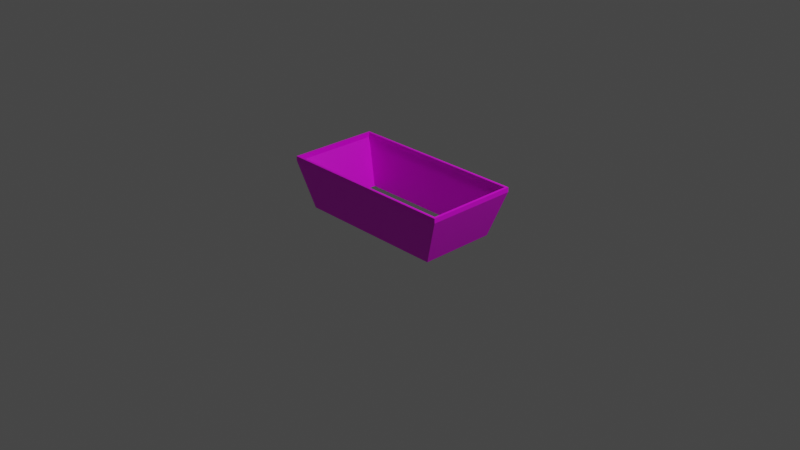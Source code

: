 # Source: bin.blend  (saved by Blender 3.4.6; exported with 4.5.12 LTS)
import bpy
from mathutils import Matrix  # noqa: F401  (used for matrix-valued properties, if any)

bpy.ops.wm.read_factory_settings(use_empty=True)
scene = bpy.context.scene
scene.name = 'Scene'

# ---- collections
col_collection = bpy.data.collections.new('Collection'); scene.collection.children.link(col_collection)

# ---- images (referenced by path relative to the original .blend; pixels are not part of the script)
import os
ASSET_DIR = os.environ.get("B2B_ASSET_DIR", "")  # directory of the original .blend (textures are referenced by path, not embedded)
HERE = os.path.dirname(os.path.abspath(__file__))  # packed textures are extracted next to this script under _unpacked/

def load_image(name, relpath, width, height, colorspace="sRGB"):
    """Load a texture the original file referenced (path relative to the .blend, or extracted next to this script)."""
    p = next((c for c in (os.path.join(HERE, relpath), os.path.join(ASSET_DIR, relpath)) if relpath and os.path.exists(c)), "")
    if p:
        img = bpy.data.images.load(p, check_existing=True)
        img.name = name
    else:  # same state as the original file: an image datablock whose file is absent (Cycles renders it pink)
        img = bpy.data.images.new(name, width, height)
        img.source = "FILE"
        img.filepath = "//" + (relpath or name)
    img.colorspace_settings.name = colorspace
    return img
img_bin_color = load_image('bin_color', 'bin_color.png', 1024, 1024, 'sRGB')

# ---- materials (node trees are filled in below, after node groups)
mat_material_001 = bpy.data.materials.new('Material.001')
mat_material_001.use_transparent_shadow = False

# ---- material node trees
mat_material_001.use_nodes = True; mat_material_001.node_tree.nodes.clear()
_N = mat_material_001.node_tree.nodes; _L = mat_material_001.node_tree.links
n0 = _N.new('ShaderNodeBsdfPrincipled'); n0.name = 'Principled BSDF'; n0.location = (10, 300)
n0.distribution = 'GGX'
n0.subsurface_method = 'RANDOM_WALK_SKIN'
n0.inputs[3].default_value = 1.45
n0.inputs[27].default_value = (0.0, 0.0, 0.0, 1.0)
n0.inputs[28].default_value = 1.0
n1 = _N.new('ShaderNodeOutputMaterial'); n1.name = 'Material Output'; n1.location = (300, 300)
n2 = _N.new('ShaderNodeTexImage'); n2.name = 'Image Texture'; n2.location = (-375, 142)
n2.image = img_bin_color
_L.new(n0.outputs[0], n1.inputs[0])
_L.new(n2.outputs[0], n0.inputs[0])
n1.is_active_output = True

# ---- world
world_world = bpy.data.worlds.new('World'); scene.world = world_world
world_world.use_nodes = True; world_world.node_tree.nodes.clear()
_N = world_world.node_tree.nodes; _L = world_world.node_tree.links
n0 = _N.new('ShaderNodeOutputWorld'); n0.name = 'World Output'; n0.location = (300, 300)
n1 = _N.new('ShaderNodeBackground'); n1.name = 'Background'; n1.location = (10, 300)
n1.inputs[0].default_value = (0.05088, 0.05088, 0.05088, 1.0)
_L.new(n1.outputs[0], n0.inputs[0])
n0.is_active_output = True
world_world.color = (0.05088, 0.05088, 0.05088)
world_world.use_sun_shadow = False
world_world.sun_shadow_jitter_overblur = 0.0

# ---- cameras
cam_camera = bpy.data.cameras.new('Camera')
cam_camera.clip_end = 100.0
cam_camera.ortho_scale = 7.314

# ---- lights
light_light = bpy.data.lights.new('Light', 'POINT')
light_light.transmission_factor = 0.0
light_light.energy = 1000.0
light_light.shadow_soft_size = 0.1
light_light.shadow_maximum_resolution = 0.006
light_light.use_absolute_resolution = True

# ---- meshes
me_cube_001 = bpy.data.meshes.new('Cube.001')
me_cube_001.from_pydata([(-1.0, -1.0, -1.0), (-1.0, -1.0, 1.0), (-1.0, 1.0, -1.0), (-1.0, 1.0, 1.0), (1.0, -1.0, -1.0), (1.0, -1.0, 1.0), (1.0, 1.0, -1.0), (1.0, 1.0, 1.0), (0.975, -0.95, -1.0), (0.975, 0.95, -1.0), (-0.975, -0.95, -1.0), (-0.975, 0.95, -1.0), (-0.975, -0.95, 1.0), (-0.975, 0.95, 1.0), (0.975, -0.95, 1.0), (0.975, 0.95, 1.0), (0.8051, 0.7844, -21.0), (-0.8051, 0.7844, -21.0), (-0.8257, -0.8257, -21.0), (-0.8257, 0.8257, -21.0), (0.8257, -0.8257, -21.0), (0.8257, 0.8257, -21.0), (0.8051, -0.7844, -21.0), (-0.8051, -0.7844, -21.0)], [(1, 12), (3, 13), (20, 22), (16, 21)], [(0, 1, 3, 2), (2, 3, 7, 6), (6, 7, 5, 4), (4, 5, 1, 0), (6, 4, 20, 21), (8, 9, 16, 22), (14, 5, 7, 15), (15, 7, 3, 1, 5, 14, 12, 13), (12, 10, 11, 13), (13, 11, 9, 15), (9, 8, 14, 15), (8, 10, 12, 14), (23, 18, 19, 17), (17, 19, 21, 20, 18, 23, 22, 16), (10, 8, 22, 23), (2, 6, 21, 19), (4, 0, 18, 20), (0, 2, 19, 18), (11, 10, 23, 17), (9, 11, 17, 16)])
me_cube_001.polygons.foreach_set('material_index', [0, 0, 0, 0, 0, 568, 0, 0, 568, 568, 568, 568, 0, 0, 568, 0, 0, 0, 568, 568])
_uv = me_cube_001.uv_layers.new(name='UVMap')
_uv.uv.foreach_set('vector', [0.6155, 0.8198, 0.6173, 0.8423, 0.4961, 0.8424, 0.4967, 0.8199, 0.4967, 0.8199, 0.4961, 0.8424, 0.1696, 0.8422, 0.1723, 0.8198, 0.1723, 0.8198, 0.1696, 0.8422, 0.01489, 0.8419, 0.01837, 0.8194, 0.9769, 0.8195, 0.9803, 0.842, 0.6173, 0.8423, 0.6155, 0.8198, 0.1723, 0.8198, 0.01837, 0.8194, 0.02498, 0.5956, 0.1694, 0.596, 0.7576, 0.2873, 0.7019, 0.2876, 0.6989, 0.1089, 0.7541, 0.1084, 0.9827, 0.02972, 0.995, 0.004964, 0.995, 0.4241, 0.9827, 0.3994, 0.9827, 0.3994, 0.995, 0.4241, 0.004964, 0.4241, 0.004965, 0.00497, 0.995, 0.00497, 0.9827, 0.02972, 0.01734, 0.02972, 0.01734, 0.3994, 0.4269, 0.3133, 0.4281, 0.2877, 0.4894, 0.2878, 0.4893, 0.3134, 0.4893, 0.3134, 0.4894, 0.2878, 0.7019, 0.2876, 0.7031, 0.3133, 0.7019, 0.2876, 0.7576, 0.2873, 0.7593, 0.313, 0.7031, 0.3133, 0.1882, 0.2872, 0.4281, 0.2877, 0.4269, 0.3133, 0.1863, 0.313, 0.04589, 0.3716, 0.03425, 0.3949, 0.03425, 0.03425, 0.04589, 0.05754, 0.04589, 0.05754, 0.03425, 0.03425, 0.9658, 0.03425, 0.9658, 0.3949, 0.03425, 0.3949, 0.04589, 0.3716, 0.9541, 0.3716, 0.9541, 0.05753, 0.4281, 0.2877, 0.1882, 0.2872, 0.1896, 0.1084, 0.4294, 0.1089, 0.4967, 0.8199, 0.1723, 0.8198, 0.1694, 0.596, 0.497, 0.5962, 0.9769, 0.8195, 0.6155, 0.8198, 0.6117, 0.596, 0.9695, 0.5956, 0.6155, 0.8198, 0.4967, 0.8199, 0.497, 0.5962, 0.6117, 0.596, 0.4894, 0.2878, 0.4281, 0.2877, 0.4294, 0.1089, 0.4896, 0.109, 0.7019, 0.2876, 0.4894, 0.2878, 0.4896, 0.109, 0.6989, 0.1089])
me_cube_001.materials.append(mat_material_001)
me_cube_001.update()

# ---- objects
ob_light = bpy.data.objects.new('Light', light_light)
ob_camera = bpy.data.objects.new('Camera', cam_camera)
ob_cube = bpy.data.objects.new('Cube', me_cube_001)

# ---- transforms, parenting, visibility, modifiers, constraints
ob_light.location = (4.076, 1.005, 5.904)
ob_light.rotation_euler = (0.6503, 0.05522, 1.866)
ob_light.lock_rotations_4d = False
ob_light.empty_display_type = 'ARROWS'
ob_light.color = (0.0, 0.0, 0.0, 0.0)
ob_light.lineart.crease_threshold = 0.0
ob_camera.location = (7.359, -6.926, 4.958)
ob_camera.rotation_euler = (1.109, 0.0, 0.8149)
ob_camera.lock_rotations_4d = False
ob_camera.empty_display_type = 'ARROWS'
ob_camera.color = (0.0, 0.0, 0.0, 0.0)
ob_camera.display_type = 'WIRE'
ob_camera.lineart.crease_threshold = 0.0
ob_cube.location = (0.0, 0.0, 0.5)
ob_cube.scale = (1.0, 0.5, 0.025)

# ---- collection membership
col_collection.objects.link(ob_light)
col_collection.objects.link(ob_camera)
col_collection.objects.link(ob_cube)

# ---- scene / render settings (as saved in the file)
scene.camera = ob_camera
scene.frame_start = 1; scene.frame_end = 250; scene.frame_set(1)
scene.render.engine = 'BLENDER_EEVEE_NEXT'
scene.cycles.sampling_pattern = 'TABULATED_SOBOL'
scene.cycles.use_light_tree = False
scene.view_settings.view_transform = 'Filmic'
bpy.context.view_layer.update()
